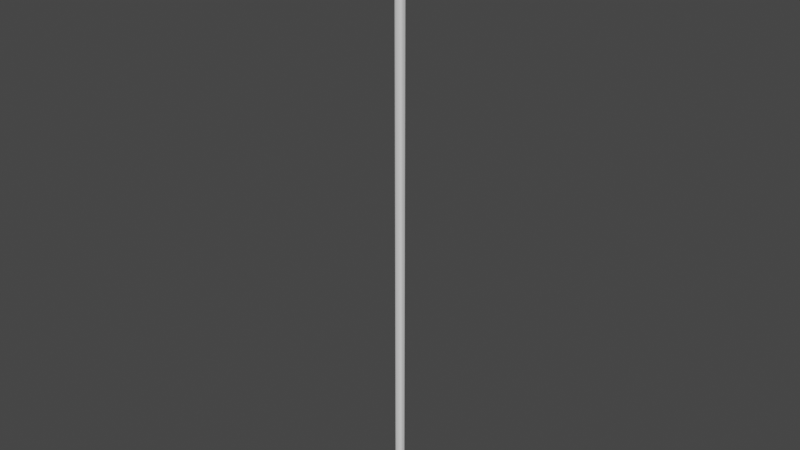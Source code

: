 # Source: fantasyScythe.blend  (saved by Blender 2.93.21; exported with 4.5.12 LTS)
import bpy
from mathutils import Matrix  # noqa: F401  (used for matrix-valued properties, if any)

bpy.ops.wm.read_factory_settings(use_empty=True)
scene = bpy.context.scene
scene.name = 'Scene'

# ---- collections
col_collection = bpy.data.collections.new('Collection'); scene.collection.children.link(col_collection)

# ---- world
world_world = bpy.data.worlds.new('World'); scene.world = world_world
world_world.use_nodes = True; world_world.node_tree.nodes.clear()
_N = world_world.node_tree.nodes; _L = world_world.node_tree.links
n0 = _N.new('ShaderNodeOutputWorld'); n0.name = 'World Output'; n0.location = (300, 300)
n1 = _N.new('ShaderNodeBackground'); n1.name = 'Background'; n1.location = (10, 300)
n1.inputs[0].default_value = (0.05088, 0.05088, 0.05088, 1.0)
_L.new(n1.outputs[0], n0.inputs[0])
n0.is_active_output = True
world_world.color = (0.05088, 0.05088, 0.05088)
world_world.use_sun_shadow = False
world_world.sun_shadow_jitter_overblur = 0.0

# ---- meshes
me_cube_001 = bpy.data.meshes.new('Cube.001')
me_cube_001.from_pydata([(-1.0, 1.0, -1.0), (-1.0, 1.0, 1.0), (1.0, 1.0, -1.0), (1.0, 1.0, 1.0), (-1.0, 1.0, 0.9948), (-1.0, 1.0, -0.9948), (1.0, 1.0, 0.9948), (1.0, 1.0, -0.9948), (-1.0, 1.0, 0.9899), (-1.0, 1.0, -0.9899), (1.0, 1.0, 0.9899), (1.0, 1.0, -0.9899), (-1.0, 0.0, -1.0), (-1.0, 0.0, 1.0), (1.0, 0.0, -1.0), (1.0, 0.0, 1.0), (1.0, 0.0, -0.9948), (1.0, 0.0, 0.9948), (-1.0, 0.0, -0.9948), (-1.0, 0.0, 0.9948), (-1.0, 0.0, -0.9899), (-1.0, 0.0, 0.9899), (1.0, 0.0, -0.9899), (1.0, 0.0, 0.9899)], [], [(19, 13, 1, 4), (4, 1, 3, 6), (0, 5, 7, 2), (8, 4, 6, 10), (12, 18, 5, 0), (21, 19, 4, 8), (18, 20, 9, 5), (20, 21, 8, 9), (5, 9, 11, 7), (9, 8, 10, 11), (11, 10, 23, 22), (7, 11, 22, 16), (10, 6, 17, 23), (2, 7, 16, 14), (3, 1, 13, 15), (0, 2, 14, 12), (6, 3, 15, 17)])
_uv = me_cube_001.uv_layers.new(name='UVMap')
_uv.uv.foreach_set('vector', [0.5699, 0.125, 0.625, 0.125, 0.625, 0.25, 0.5699, 0.25, 0.5699, 0.25, 0.625, 0.25, 0.625, 0.5, 0.5699, 0.5, 0.375, 0.25, 0.4301, 0.25, 0.4301, 0.5, 0.375, 0.5, 0.5436, 0.25, 0.5699, 0.25, 0.5699, 0.5, 0.5436, 0.5, 0.375, 0.125, 0.4301, 0.125, 0.4301, 0.25, 0.375, 0.25, 0.5436, 0.125, 0.5699, 0.125, 0.5699, 0.25, 0.5436, 0.25, 0.4301, 0.125, 0.4564, 0.125, 0.4564, 0.25, 0.4301, 0.25, 0.4564, 0.125, 0.5436, 0.125, 0.5436, 0.25, 0.4564, 0.25, 0.4301, 0.25, 0.4564, 0.25, 0.4564, 0.5, 0.4301, 0.5, 0.4564, 0.25, 0.5436, 0.25, 0.5436, 0.5, 0.4564, 0.5, 0.4564, 0.5, 0.5436, 0.5, 0.5436, 0.625, 0.4564, 0.625, 0.4301, 0.5, 0.4564, 0.5, 0.4564, 0.625, 0.4301, 0.625, 0.5436, 0.5, 0.5699, 0.5, 0.5699, 0.625, 0.5436, 0.625, 0.375, 0.5, 0.4301, 0.5, 0.4301, 0.625, 0.375, 0.625, 0.625, 0.5, 0.875, 0.5, 0.875, 0.625, 0.625, 0.625, 0.125, 0.5, 0.375, 0.5, 0.375, 0.625, 0.125, 0.625, 0.5699, 0.5, 0.625, 0.5, 0.625, 0.625, 0.5699, 0.625])
me_cube_001.use_remesh_fix_poles = True
me_cube_001.use_remesh_preserve_attributes = False
me_cube_001.update()

# ---- objects
ob_cube = bpy.data.objects.new('Cube', me_cube_001)

# ---- transforms, parenting, visibility, modifiers, constraints
ob_cube.location = (0.0, 0.0, 0.0)
ob_cube.scale = (0.08, 0.08, 6.0)
_m = ob_cube.modifiers.new('Subdivision', 'SUBSURF')
_m.levels = 3
_m = ob_cube.modifiers.new('Mirror', 'MIRROR')
_m.use_axis = (False, True, False)
_m.use_clip = True

# ---- collection membership
col_collection.objects.link(ob_cube)

# ---- scene / render settings (as saved in the file)
scene.frame_start = 1; scene.frame_end = 250; scene.frame_set(1)
scene.render.engine = 'BLENDER_EEVEE_NEXT'
scene.cycles.use_denoising = False
scene.cycles.samples = 128
scene.cycles.sampling_pattern = 'TABULATED_SOBOL'
scene.cycles.use_adaptive_sampling = False
scene.cycles.use_light_tree = False
scene.view_settings.view_transform = 'Filmic'
bpy.context.view_layer.update()

# ---- added for rendering (the .blend has no active camera and no usable light): camera, sun
cam_auto = bpy.data.cameras.new('AutoCamera')
cam_auto.lens = 50.0
cam_auto.sensor_width = 36.0
cam_auto.clip_end = 1000.0
ob_auto_camera = bpy.data.objects.new('AutoCamera', cam_auto)
scene.collection.objects.link(ob_auto_camera)
ob_auto_camera.location = (11.1022, -13.3226, 8.88175)
ob_auto_camera.rotation_euler = (1.09748, -7.21219e-08, 0.694738)
scene.camera = ob_auto_camera
light_auto_sun = bpy.data.lights.new('AutoSun', 'SUN')
light_auto_sun.energy = 3.0
light_auto_sun.angle = 0.0523599
ob_auto_sun = bpy.data.objects.new('AutoSun', light_auto_sun)
scene.collection.objects.link(ob_auto_sun)
ob_auto_sun.rotation_euler = (0.872665, 0.174533, 0.523599)
bpy.context.view_layer.update()
